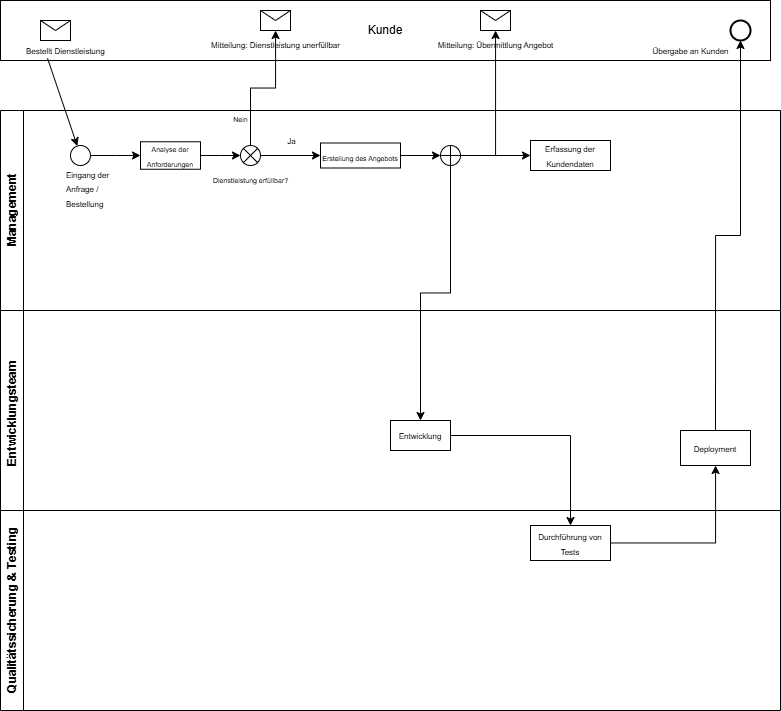

The diagram above was exported from draw.io. Its source (the exported page's mxGraphModel, read from the mxfile embedded in the PNG):
<mxGraphModel dx="2216" dy="811" grid="1" gridSize="10" guides="1" tooltips="1" connect="1" arrows="1" fold="1" page="1" pageScale="1" pageWidth="827" pageHeight="1169" math="0" shadow="0">
  <root>
    <mxCell id="0" />
    <mxCell id="1" parent="0" />
    <mxCell id="ONKPaoe81_HWcrtORsaL-3" value="Management " style="swimlane;horizontal=0;whiteSpace=wrap;html=1;startSize=23;" vertex="1" parent="1">
      <mxGeometry x="-50" y="110" width="780" height="200" as="geometry" />
    </mxCell>
    <mxCell id="ONKPaoe81_HWcrtORsaL-14" value="" style="edgeStyle=orthogonalEdgeStyle;rounded=0;orthogonalLoop=1;jettySize=auto;html=1;" edge="1" parent="ONKPaoe81_HWcrtORsaL-3" source="ONKPaoe81_HWcrtORsaL-11" target="ONKPaoe81_HWcrtORsaL-13">
      <mxGeometry relative="1" as="geometry" />
    </mxCell>
    <mxCell id="ONKPaoe81_HWcrtORsaL-11" value="" style="ellipse;whiteSpace=wrap;html=1;aspect=fixed;" vertex="1" parent="ONKPaoe81_HWcrtORsaL-3">
      <mxGeometry x="70" y="35" width="20" height="20" as="geometry" />
    </mxCell>
    <mxCell id="ONKPaoe81_HWcrtORsaL-12" value="&lt;font style=&quot;font-size: 8px;&quot;&gt;Eingang der Anfrage / Bestellung&lt;/font&gt;" style="text;strokeColor=none;fillColor=none;align=left;verticalAlign=top;spacingLeft=4;spacingRight=4;overflow=hidden;rotatable=0;points=[[0,0.5],[1,0.5]];portConstraint=eastwest;whiteSpace=wrap;html=1;" vertex="1" parent="ONKPaoe81_HWcrtORsaL-3">
      <mxGeometry x="60" y="50" width="60" height="60" as="geometry" />
    </mxCell>
    <mxCell id="ONKPaoe81_HWcrtORsaL-16" value="" style="edgeStyle=orthogonalEdgeStyle;rounded=0;orthogonalLoop=1;jettySize=auto;html=1;" edge="1" parent="ONKPaoe81_HWcrtORsaL-3" source="ONKPaoe81_HWcrtORsaL-13" target="ONKPaoe81_HWcrtORsaL-15">
      <mxGeometry relative="1" as="geometry" />
    </mxCell>
    <mxCell id="ONKPaoe81_HWcrtORsaL-13" value="&lt;font style=&quot;font-size: 7px;&quot;&gt;Analyse der Anforderungen&lt;/font&gt;" style="whiteSpace=wrap;html=1;" vertex="1" parent="ONKPaoe81_HWcrtORsaL-3">
      <mxGeometry x="140" y="31.25" width="60" height="27.5" as="geometry" />
    </mxCell>
    <mxCell id="ONKPaoe81_HWcrtORsaL-21" value="&lt;font style=&quot;font-size: 8px;&quot;&gt;Ja&lt;/font&gt;" style="edgeStyle=orthogonalEdgeStyle;rounded=0;orthogonalLoop=1;jettySize=auto;html=1;" edge="1" parent="ONKPaoe81_HWcrtORsaL-3" source="ONKPaoe81_HWcrtORsaL-15" target="ONKPaoe81_HWcrtORsaL-20">
      <mxGeometry y="15" relative="1" as="geometry">
        <mxPoint as="offset" />
      </mxGeometry>
    </mxCell>
    <mxCell id="ONKPaoe81_HWcrtORsaL-15" value="&lt;font style=&quot;font-size: 7px;&quot;&gt;Dienstleistung erfüllbar?&lt;/font&gt;" style="verticalLabelPosition=bottom;verticalAlign=top;html=1;shape=mxgraph.flowchart.or;" vertex="1" parent="ONKPaoe81_HWcrtORsaL-3">
      <mxGeometry x="240" y="35" width="20" height="20" as="geometry" />
    </mxCell>
    <mxCell id="ONKPaoe81_HWcrtORsaL-25" value="" style="edgeStyle=orthogonalEdgeStyle;rounded=0;orthogonalLoop=1;jettySize=auto;html=1;" edge="1" parent="ONKPaoe81_HWcrtORsaL-3" source="ONKPaoe81_HWcrtORsaL-20" target="ONKPaoe81_HWcrtORsaL-22">
      <mxGeometry relative="1" as="geometry" />
    </mxCell>
    <mxCell id="ONKPaoe81_HWcrtORsaL-20" value="&lt;font style=&quot;font-size: 7px;&quot;&gt;Erstellung des Angebots&lt;/font&gt;" style="whiteSpace=wrap;html=1;verticalAlign=top;" vertex="1" parent="ONKPaoe81_HWcrtORsaL-3">
      <mxGeometry x="320" y="32.5" width="80" height="25" as="geometry" />
    </mxCell>
    <mxCell id="ONKPaoe81_HWcrtORsaL-29" value="" style="edgeStyle=orthogonalEdgeStyle;rounded=0;orthogonalLoop=1;jettySize=auto;html=1;" edge="1" parent="ONKPaoe81_HWcrtORsaL-3" source="ONKPaoe81_HWcrtORsaL-22" target="ONKPaoe81_HWcrtORsaL-28">
      <mxGeometry relative="1" as="geometry" />
    </mxCell>
    <mxCell id="ONKPaoe81_HWcrtORsaL-22" value="" style="shape=orEllipse;perimeter=ellipsePerimeter;whiteSpace=wrap;html=1;backgroundOutline=1;" vertex="1" parent="ONKPaoe81_HWcrtORsaL-3">
      <mxGeometry x="440" y="35" width="20" height="20" as="geometry" />
    </mxCell>
    <mxCell id="ONKPaoe81_HWcrtORsaL-28" value="&lt;font style=&quot;font-size: 8px;&quot;&gt;Erfassung der Kundendaten&lt;/font&gt;" style="whiteSpace=wrap;html=1;" vertex="1" parent="ONKPaoe81_HWcrtORsaL-3">
      <mxGeometry x="530" y="30" width="80" height="30" as="geometry" />
    </mxCell>
    <mxCell id="ONKPaoe81_HWcrtORsaL-4" value="Entwicklungsteam&amp;nbsp;&amp;nbsp;" style="swimlane;horizontal=0;whiteSpace=wrap;html=1;" vertex="1" parent="1">
      <mxGeometry x="-50" y="310" width="780" height="200" as="geometry" />
    </mxCell>
    <mxCell id="ONKPaoe81_HWcrtORsaL-30" value="&lt;font style=&quot;font-size: 8px;&quot;&gt;Entwicklung&lt;/font&gt;" style="whiteSpace=wrap;html=1;" vertex="1" parent="ONKPaoe81_HWcrtORsaL-4">
      <mxGeometry x="390" y="110" width="60" height="30" as="geometry" />
    </mxCell>
    <mxCell id="ONKPaoe81_HWcrtORsaL-34" value="&lt;font style=&quot;font-size: 8px;&quot;&gt;Deployment&lt;/font&gt;" style="whiteSpace=wrap;html=1;" vertex="1" parent="ONKPaoe81_HWcrtORsaL-4">
      <mxGeometry x="680" y="120" width="70" height="35" as="geometry" />
    </mxCell>
    <mxCell id="ONKPaoe81_HWcrtORsaL-5" value="Qualitätssicherung &amp;amp; Testing" style="swimlane;horizontal=0;whiteSpace=wrap;html=1;" vertex="1" parent="1">
      <mxGeometry x="-50" y="510" width="780" height="200" as="geometry" />
    </mxCell>
    <mxCell id="ONKPaoe81_HWcrtORsaL-32" value="&lt;font style=&quot;font-size: 8px;&quot;&gt;Durchführung von Tests&lt;/font&gt;" style="whiteSpace=wrap;html=1;" vertex="1" parent="ONKPaoe81_HWcrtORsaL-5">
      <mxGeometry x="530" y="15" width="80" height="35" as="geometry" />
    </mxCell>
    <mxCell id="ONKPaoe81_HWcrtORsaL-6" value="Kunde" style="rounded=0;whiteSpace=wrap;html=1;" vertex="1" parent="1">
      <mxGeometry x="-50" width="770" height="60" as="geometry" />
    </mxCell>
    <mxCell id="ONKPaoe81_HWcrtORsaL-8" value="" style="shape=message;html=1;html=1;outlineConnect=0;labelPosition=center;verticalLabelPosition=bottom;align=center;verticalAlign=top;" vertex="1" parent="1">
      <mxGeometry x="-10" y="20" width="30" height="20" as="geometry" />
    </mxCell>
    <mxCell id="ONKPaoe81_HWcrtORsaL-9" value="" style="endArrow=classic;html=1;rounded=0;exitX=0.061;exitY=0.963;exitDx=0;exitDy=0;exitPerimeter=0;" edge="1" parent="1" source="ONKPaoe81_HWcrtORsaL-6" target="ONKPaoe81_HWcrtORsaL-11">
      <mxGeometry width="50" height="50" relative="1" as="geometry">
        <mxPoint x="320" y="240" as="sourcePoint" />
        <mxPoint x="30" y="150" as="targetPoint" />
      </mxGeometry>
    </mxCell>
    <mxCell id="ONKPaoe81_HWcrtORsaL-10" value="Bestellt Dienstleistung" style="text;strokeColor=none;fillColor=none;align=left;verticalAlign=top;spacingLeft=4;spacingRight=4;overflow=hidden;rotatable=0;points=[[0,0.5],[1,0.5]];portConstraint=eastwest;whiteSpace=wrap;html=1;fontSize=8;" vertex="1" parent="1">
      <mxGeometry x="-30" y="40" width="90" height="33" as="geometry" />
    </mxCell>
    <mxCell id="ONKPaoe81_HWcrtORsaL-18" value="&lt;font style=&quot;font-size: 8px;&quot;&gt;Mitteilung: Dienstleistung unerfüllbar&lt;/font&gt;" style="shape=message;html=1;html=1;outlineConnect=0;labelPosition=center;verticalLabelPosition=bottom;align=center;verticalAlign=top;" vertex="1" parent="1">
      <mxGeometry x="210" y="10" width="30" height="20" as="geometry" />
    </mxCell>
    <mxCell id="ONKPaoe81_HWcrtORsaL-19" value="&lt;font style=&quot;font-size: 7px;&quot;&gt;Nein&lt;/font&gt;" style="edgeStyle=orthogonalEdgeStyle;rounded=0;orthogonalLoop=1;jettySize=auto;html=1;" edge="1" parent="1" source="ONKPaoe81_HWcrtORsaL-15" target="ONKPaoe81_HWcrtORsaL-18">
      <mxGeometry x="-0.6154" y="10" relative="1" as="geometry">
        <mxPoint as="offset" />
      </mxGeometry>
    </mxCell>
    <mxCell id="ONKPaoe81_HWcrtORsaL-26" value="&lt;font style=&quot;font-size: 8px;&quot;&gt;Mitteilung: Übermittlung Angebot&lt;/font&gt;" style="shape=message;html=1;html=1;outlineConnect=0;labelPosition=center;verticalLabelPosition=bottom;align=center;verticalAlign=top;" vertex="1" parent="1">
      <mxGeometry x="430" y="10" width="30" height="20" as="geometry" />
    </mxCell>
    <mxCell id="ONKPaoe81_HWcrtORsaL-27" value="" style="edgeStyle=orthogonalEdgeStyle;rounded=0;orthogonalLoop=1;jettySize=auto;html=1;" edge="1" parent="1" source="ONKPaoe81_HWcrtORsaL-22" target="ONKPaoe81_HWcrtORsaL-26">
      <mxGeometry relative="1" as="geometry" />
    </mxCell>
    <mxCell id="ONKPaoe81_HWcrtORsaL-31" value="" style="edgeStyle=orthogonalEdgeStyle;rounded=0;orthogonalLoop=1;jettySize=auto;html=1;" edge="1" parent="1" source="ONKPaoe81_HWcrtORsaL-22" target="ONKPaoe81_HWcrtORsaL-30">
      <mxGeometry relative="1" as="geometry" />
    </mxCell>
    <mxCell id="ONKPaoe81_HWcrtORsaL-33" value="" style="edgeStyle=orthogonalEdgeStyle;rounded=0;orthogonalLoop=1;jettySize=auto;html=1;" edge="1" parent="1" source="ONKPaoe81_HWcrtORsaL-30" target="ONKPaoe81_HWcrtORsaL-32">
      <mxGeometry relative="1" as="geometry" />
    </mxCell>
    <mxCell id="ONKPaoe81_HWcrtORsaL-35" value="" style="edgeStyle=orthogonalEdgeStyle;rounded=0;orthogonalLoop=1;jettySize=auto;html=1;" edge="1" parent="1" source="ONKPaoe81_HWcrtORsaL-32" target="ONKPaoe81_HWcrtORsaL-34">
      <mxGeometry relative="1" as="geometry" />
    </mxCell>
    <mxCell id="ONKPaoe81_HWcrtORsaL-36" value="" style="strokeWidth=2;html=1;shape=mxgraph.flowchart.start_2;whiteSpace=wrap;" vertex="1" parent="1">
      <mxGeometry x="680" y="20" width="20" height="20" as="geometry" />
    </mxCell>
    <mxCell id="ONKPaoe81_HWcrtORsaL-38" value="&lt;font style=&quot;font-size: 8px;&quot;&gt;Übergabe an Kunden&lt;/font&gt;" style="edgeStyle=orthogonalEdgeStyle;rounded=0;orthogonalLoop=1;jettySize=auto;html=1;exitX=0.5;exitY=0;exitDx=0;exitDy=0;entryX=0.5;entryY=1;entryDx=0;entryDy=0;entryPerimeter=0;" edge="1" parent="1" source="ONKPaoe81_HWcrtORsaL-34" target="ONKPaoe81_HWcrtORsaL-36">
      <mxGeometry x="0.9518" y="50" relative="1" as="geometry">
        <mxPoint as="offset" />
      </mxGeometry>
    </mxCell>
  </root>
</mxGraphModel>